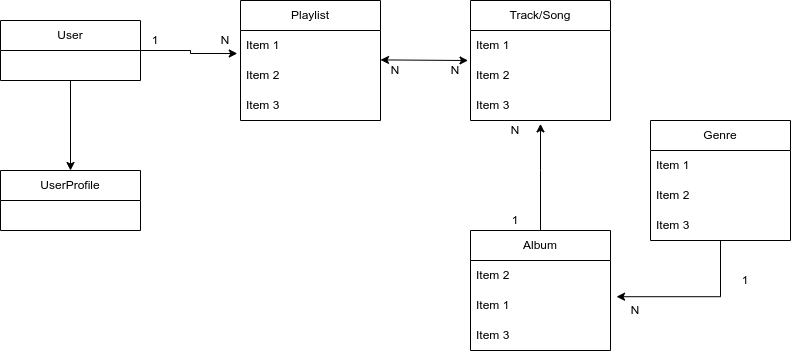

The diagram above was exported from draw.io. Its source (the exported page's mxGraphModel, read from the mxfile embedded in the PNG):
<mxGraphModel dx="1050" dy="511" grid="1" gridSize="10" guides="1" tooltips="1" connect="1" arrows="1" fold="1" page="1" pageScale="1" pageWidth="827" pageHeight="1169" math="0" shadow="0">
  <root>
    <mxCell id="0" />
    <mxCell id="1" parent="0" />
    <mxCell id="XciVz69MCiVKvtCLJjmH-25" style="edgeStyle=orthogonalEdgeStyle;rounded=0;orthogonalLoop=1;jettySize=auto;html=1;exitX=1;exitY=0.5;exitDx=0;exitDy=0;entryX=-0.023;entryY=0.767;entryDx=0;entryDy=0;entryPerimeter=0;" edge="1" parent="1" source="E_NOP4-tv2qP-seyt69U-1" target="XciVz69MCiVKvtCLJjmH-6">
      <mxGeometry relative="1" as="geometry" />
    </mxCell>
    <mxCell id="XciVz69MCiVKvtCLJjmH-26" style="edgeStyle=orthogonalEdgeStyle;rounded=0;orthogonalLoop=1;jettySize=auto;html=1;exitX=0.5;exitY=1;exitDx=0;exitDy=0;" edge="1" parent="1" source="E_NOP4-tv2qP-seyt69U-1" target="XciVz69MCiVKvtCLJjmH-1">
      <mxGeometry relative="1" as="geometry" />
    </mxCell>
    <mxCell id="E_NOP4-tv2qP-seyt69U-1" value="User" style="swimlane;fontStyle=0;childLayout=stackLayout;horizontal=1;startSize=30;horizontalStack=0;resizeParent=1;resizeParentMax=0;resizeLast=0;collapsible=1;marginBottom=0;whiteSpace=wrap;html=1;" parent="1" vertex="1">
      <mxGeometry x="10" y="60" width="140" height="60" as="geometry" />
    </mxCell>
    <mxCell id="XciVz69MCiVKvtCLJjmH-1" value="UserProfile" style="swimlane;fontStyle=0;childLayout=stackLayout;horizontal=1;startSize=30;horizontalStack=0;resizeParent=1;resizeParentMax=0;resizeLast=0;collapsible=1;marginBottom=0;whiteSpace=wrap;html=1;" vertex="1" parent="1">
      <mxGeometry x="10" y="210" width="140" height="60" as="geometry" />
    </mxCell>
    <mxCell id="XciVz69MCiVKvtCLJjmH-5" value="Playlist" style="swimlane;fontStyle=0;childLayout=stackLayout;horizontal=1;startSize=30;horizontalStack=0;resizeParent=1;resizeParentMax=0;resizeLast=0;collapsible=1;marginBottom=0;whiteSpace=wrap;html=1;" vertex="1" parent="1">
      <mxGeometry x="250" y="40" width="140" height="120" as="geometry" />
    </mxCell>
    <mxCell id="XciVz69MCiVKvtCLJjmH-6" value="Item 1" style="text;strokeColor=none;fillColor=none;align=left;verticalAlign=middle;spacingLeft=4;spacingRight=4;overflow=hidden;points=[[0,0.5],[1,0.5]];portConstraint=eastwest;rotatable=0;whiteSpace=wrap;html=1;" vertex="1" parent="XciVz69MCiVKvtCLJjmH-5">
      <mxGeometry y="30" width="140" height="30" as="geometry" />
    </mxCell>
    <mxCell id="XciVz69MCiVKvtCLJjmH-7" value="Item 2" style="text;strokeColor=none;fillColor=none;align=left;verticalAlign=middle;spacingLeft=4;spacingRight=4;overflow=hidden;points=[[0,0.5],[1,0.5]];portConstraint=eastwest;rotatable=0;whiteSpace=wrap;html=1;" vertex="1" parent="XciVz69MCiVKvtCLJjmH-5">
      <mxGeometry y="60" width="140" height="30" as="geometry" />
    </mxCell>
    <mxCell id="XciVz69MCiVKvtCLJjmH-8" value="Item 3" style="text;strokeColor=none;fillColor=none;align=left;verticalAlign=middle;spacingLeft=4;spacingRight=4;overflow=hidden;points=[[0,0.5],[1,0.5]];portConstraint=eastwest;rotatable=0;whiteSpace=wrap;html=1;" vertex="1" parent="XciVz69MCiVKvtCLJjmH-5">
      <mxGeometry y="90" width="140" height="30" as="geometry" />
    </mxCell>
    <mxCell id="XciVz69MCiVKvtCLJjmH-9" value="Track/Song" style="swimlane;fontStyle=0;childLayout=stackLayout;horizontal=1;startSize=30;horizontalStack=0;resizeParent=1;resizeParentMax=0;resizeLast=0;collapsible=1;marginBottom=0;whiteSpace=wrap;html=1;" vertex="1" parent="1">
      <mxGeometry x="480" y="40" width="140" height="120" as="geometry" />
    </mxCell>
    <mxCell id="XciVz69MCiVKvtCLJjmH-10" value="Item 1" style="text;strokeColor=none;fillColor=none;align=left;verticalAlign=middle;spacingLeft=4;spacingRight=4;overflow=hidden;points=[[0,0.5],[1,0.5]];portConstraint=eastwest;rotatable=0;whiteSpace=wrap;html=1;" vertex="1" parent="XciVz69MCiVKvtCLJjmH-9">
      <mxGeometry y="30" width="140" height="30" as="geometry" />
    </mxCell>
    <mxCell id="XciVz69MCiVKvtCLJjmH-11" value="Item 2" style="text;strokeColor=none;fillColor=none;align=left;verticalAlign=middle;spacingLeft=4;spacingRight=4;overflow=hidden;points=[[0,0.5],[1,0.5]];portConstraint=eastwest;rotatable=0;whiteSpace=wrap;html=1;" vertex="1" parent="XciVz69MCiVKvtCLJjmH-9">
      <mxGeometry y="60" width="140" height="30" as="geometry" />
    </mxCell>
    <mxCell id="XciVz69MCiVKvtCLJjmH-12" value="Item 3" style="text;strokeColor=none;fillColor=none;align=left;verticalAlign=middle;spacingLeft=4;spacingRight=4;overflow=hidden;points=[[0,0.5],[1,0.5]];portConstraint=eastwest;rotatable=0;whiteSpace=wrap;html=1;" vertex="1" parent="XciVz69MCiVKvtCLJjmH-9">
      <mxGeometry y="90" width="140" height="30" as="geometry" />
    </mxCell>
    <mxCell id="XciVz69MCiVKvtCLJjmH-29" value="" style="edgeStyle=orthogonalEdgeStyle;rounded=0;orthogonalLoop=1;jettySize=auto;html=1;entryX=0.5;entryY=1.113;entryDx=0;entryDy=0;entryPerimeter=0;" edge="1" parent="1" source="XciVz69MCiVKvtCLJjmH-13" target="XciVz69MCiVKvtCLJjmH-12">
      <mxGeometry relative="1" as="geometry">
        <mxPoint x="550" y="170" as="targetPoint" />
        <Array as="points">
          <mxPoint x="550" y="210" />
          <mxPoint x="550" y="210" />
        </Array>
      </mxGeometry>
    </mxCell>
    <mxCell id="XciVz69MCiVKvtCLJjmH-13" value="Album" style="swimlane;fontStyle=0;childLayout=stackLayout;horizontal=1;startSize=30;horizontalStack=0;resizeParent=1;resizeParentMax=0;resizeLast=0;collapsible=1;marginBottom=0;whiteSpace=wrap;html=1;" vertex="1" parent="1">
      <mxGeometry x="480" y="270" width="140" height="120" as="geometry" />
    </mxCell>
    <mxCell id="XciVz69MCiVKvtCLJjmH-15" value="Item 2" style="text;strokeColor=none;fillColor=none;align=left;verticalAlign=middle;spacingLeft=4;spacingRight=4;overflow=hidden;points=[[0,0.5],[1,0.5]];portConstraint=eastwest;rotatable=0;whiteSpace=wrap;html=1;" vertex="1" parent="XciVz69MCiVKvtCLJjmH-13">
      <mxGeometry y="30" width="140" height="30" as="geometry" />
    </mxCell>
    <mxCell id="XciVz69MCiVKvtCLJjmH-14" value="Item 1" style="text;strokeColor=none;fillColor=none;align=left;verticalAlign=middle;spacingLeft=4;spacingRight=4;overflow=hidden;points=[[0,0.5],[1,0.5]];portConstraint=eastwest;rotatable=0;whiteSpace=wrap;html=1;" vertex="1" parent="XciVz69MCiVKvtCLJjmH-13">
      <mxGeometry y="60" width="140" height="30" as="geometry" />
    </mxCell>
    <mxCell id="XciVz69MCiVKvtCLJjmH-16" value="Item 3" style="text;strokeColor=none;fillColor=none;align=left;verticalAlign=middle;spacingLeft=4;spacingRight=4;overflow=hidden;points=[[0,0.5],[1,0.5]];portConstraint=eastwest;rotatable=0;whiteSpace=wrap;html=1;" vertex="1" parent="XciVz69MCiVKvtCLJjmH-13">
      <mxGeometry y="90" width="140" height="30" as="geometry" />
    </mxCell>
    <mxCell id="XciVz69MCiVKvtCLJjmH-40" style="edgeStyle=orthogonalEdgeStyle;rounded=0;orthogonalLoop=1;jettySize=auto;html=1;entryX=1.043;entryY=0.207;entryDx=0;entryDy=0;entryPerimeter=0;" edge="1" parent="1" source="XciVz69MCiVKvtCLJjmH-17" target="XciVz69MCiVKvtCLJjmH-14">
      <mxGeometry relative="1" as="geometry" />
    </mxCell>
    <mxCell id="XciVz69MCiVKvtCLJjmH-17" value="Genre" style="swimlane;fontStyle=0;childLayout=stackLayout;horizontal=1;startSize=30;horizontalStack=0;resizeParent=1;resizeParentMax=0;resizeLast=0;collapsible=1;marginBottom=0;whiteSpace=wrap;html=1;" vertex="1" parent="1">
      <mxGeometry x="660" y="160" width="140" height="120" as="geometry" />
    </mxCell>
    <mxCell id="XciVz69MCiVKvtCLJjmH-18" value="Item 1" style="text;strokeColor=none;fillColor=none;align=left;verticalAlign=middle;spacingLeft=4;spacingRight=4;overflow=hidden;points=[[0,0.5],[1,0.5]];portConstraint=eastwest;rotatable=0;whiteSpace=wrap;html=1;" vertex="1" parent="XciVz69MCiVKvtCLJjmH-17">
      <mxGeometry y="30" width="140" height="30" as="geometry" />
    </mxCell>
    <mxCell id="XciVz69MCiVKvtCLJjmH-19" value="Item 2" style="text;strokeColor=none;fillColor=none;align=left;verticalAlign=middle;spacingLeft=4;spacingRight=4;overflow=hidden;points=[[0,0.5],[1,0.5]];portConstraint=eastwest;rotatable=0;whiteSpace=wrap;html=1;" vertex="1" parent="XciVz69MCiVKvtCLJjmH-17">
      <mxGeometry y="60" width="140" height="30" as="geometry" />
    </mxCell>
    <mxCell id="XciVz69MCiVKvtCLJjmH-20" value="Item 3" style="text;strokeColor=none;fillColor=none;align=left;verticalAlign=middle;spacingLeft=4;spacingRight=4;overflow=hidden;points=[[0,0.5],[1,0.5]];portConstraint=eastwest;rotatable=0;whiteSpace=wrap;html=1;" vertex="1" parent="XciVz69MCiVKvtCLJjmH-17">
      <mxGeometry y="90" width="140" height="30" as="geometry" />
    </mxCell>
    <mxCell id="XciVz69MCiVKvtCLJjmH-31" value="1" style="text;html=1;strokeColor=none;fillColor=none;align=center;verticalAlign=middle;whiteSpace=wrap;rounded=0;" vertex="1" parent="1">
      <mxGeometry x="140" y="70" width="50" height="20" as="geometry" />
    </mxCell>
    <mxCell id="XciVz69MCiVKvtCLJjmH-32" value="N" style="text;html=1;strokeColor=none;fillColor=none;align=center;verticalAlign=middle;whiteSpace=wrap;rounded=0;rotation=180;" vertex="1" parent="1">
      <mxGeometry x="210" y="70" width="50" height="20" as="geometry" />
    </mxCell>
    <mxCell id="XciVz69MCiVKvtCLJjmH-34" value="1" style="text;html=1;strokeColor=none;fillColor=none;align=center;verticalAlign=middle;whiteSpace=wrap;rounded=0;" vertex="1" parent="1">
      <mxGeometry x="500" y="250" width="50" height="20" as="geometry" />
    </mxCell>
    <mxCell id="XciVz69MCiVKvtCLJjmH-35" value="1" style="text;html=1;strokeColor=none;fillColor=none;align=center;verticalAlign=middle;whiteSpace=wrap;rounded=0;" vertex="1" parent="1">
      <mxGeometry x="730" y="310" width="50" height="20" as="geometry" />
    </mxCell>
    <mxCell id="XciVz69MCiVKvtCLJjmH-36" value="N" style="text;html=1;strokeColor=none;fillColor=none;align=center;verticalAlign=middle;whiteSpace=wrap;rounded=0;rotation=180;" vertex="1" parent="1">
      <mxGeometry x="440" y="100" width="50" height="20" as="geometry" />
    </mxCell>
    <mxCell id="XciVz69MCiVKvtCLJjmH-37" value="N" style="text;html=1;strokeColor=none;fillColor=none;align=center;verticalAlign=middle;whiteSpace=wrap;rounded=0;rotation=180;" vertex="1" parent="1">
      <mxGeometry x="500" y="160" width="50" height="20" as="geometry" />
    </mxCell>
    <mxCell id="XciVz69MCiVKvtCLJjmH-38" value="N" style="text;html=1;strokeColor=none;fillColor=none;align=center;verticalAlign=middle;whiteSpace=wrap;rounded=0;rotation=180;" vertex="1" parent="1">
      <mxGeometry x="620" y="340" width="50" height="20" as="geometry" />
    </mxCell>
    <mxCell id="XciVz69MCiVKvtCLJjmH-41" value="" style="endArrow=classic;startArrow=classic;html=1;rounded=0;exitX=1;exitY=-0.02;exitDx=0;exitDy=0;entryX=0.25;entryY=1;entryDx=0;entryDy=0;exitPerimeter=0;" edge="1" parent="1" source="XciVz69MCiVKvtCLJjmH-7" target="XciVz69MCiVKvtCLJjmH-36">
      <mxGeometry width="50" height="50" relative="1" as="geometry">
        <mxPoint x="410" y="125" as="sourcePoint" />
        <mxPoint x="460" y="75" as="targetPoint" />
      </mxGeometry>
    </mxCell>
    <mxCell id="XciVz69MCiVKvtCLJjmH-42" value="N" style="text;html=1;strokeColor=none;fillColor=none;align=center;verticalAlign=middle;whiteSpace=wrap;rounded=0;rotation=180;" vertex="1" parent="1">
      <mxGeometry x="380" y="100" width="50" height="20" as="geometry" />
    </mxCell>
  </root>
</mxGraphModel>